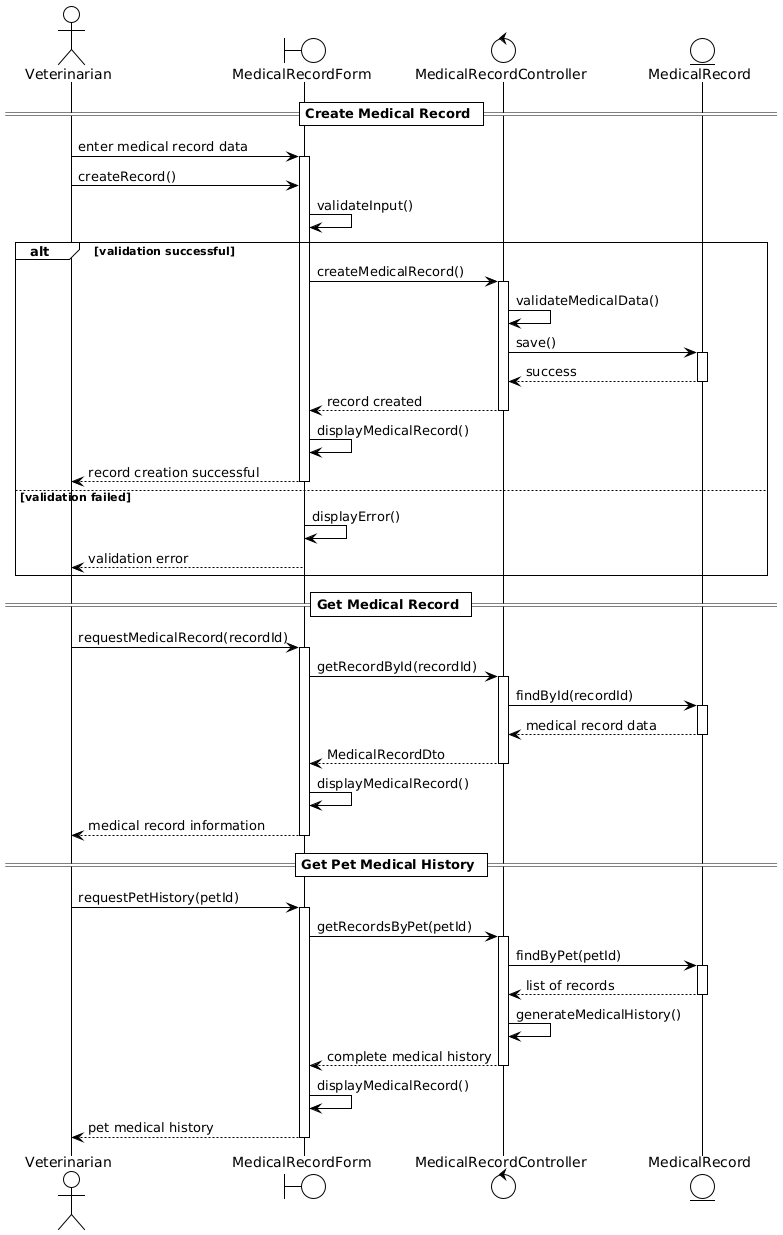

The diagram above was rendered by PlantUML. Its source (embedded in the PNG):
@startuml
!theme plain

actor "Veterinarian" as V
boundary "MedicalRecordForm" as MRF
control "MedicalRecordController" as MRC
entity "MedicalRecord" as MR

== Create Medical Record ==
V -> MRF: enter medical record data
activate MRF

V -> MRF: createRecord()
MRF -> MRF: validateInput()

alt validation successful
    MRF -> MRC: createMedicalRecord()
    activate MRC
    MRC -> MRC: validateMedicalData()
    MRC -> MR: save()
    activate MR
    MR --> MRC: success
    deactivate MR
    MRC --> MRF: record created
    deactivate MRC
    MRF -> MRF: displayMedicalRecord()
    MRF --> V: record creation successful
    deactivate MRF

else validation failed
    MRF -> MRF: displayError()
    MRF --> V: validation error
    deactivate MRF
end

== Get Medical Record ==
V -> MRF: requestMedicalRecord(recordId)
activate MRF
MRF -> MRC: getRecordById(recordId)
activate MRC
MRC -> MR: findById(recordId)
activate MR
MR --> MRC: medical record data
deactivate MR
MRC --> MRF: MedicalRecordDto
deactivate MRC
MRF -> MRF: displayMedicalRecord()
MRF --> V: medical record information
deactivate MRF

== Get Pet Medical History ==
V -> MRF: requestPetHistory(petId)
activate MRF
MRF -> MRC: getRecordsByPet(petId)
activate MRC
MRC -> MR: findByPet(petId)
activate MR
MR --> MRC: list of records
deactivate MR
MRC -> MRC: generateMedicalHistory()
MRC --> MRF: complete medical history
deactivate MRC
MRF -> MRF: displayMedicalRecord()
MRF --> V: pet medical history
deactivate MRF
@enduml